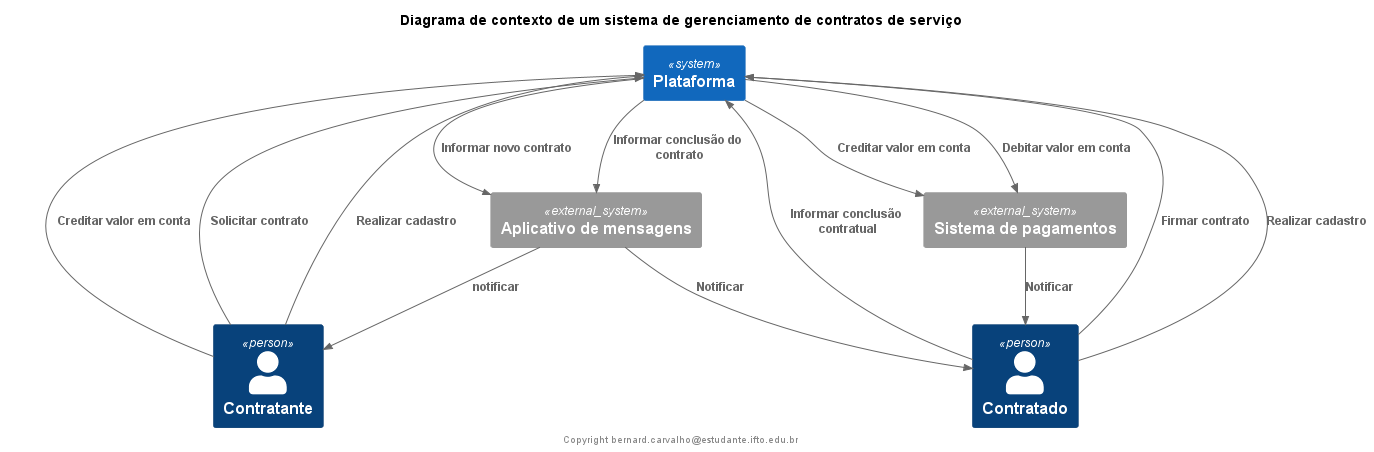

The diagram above was rendered by PlantUML. Its source (embedded in the PNG):
@startuml blogging-context
!include https://raw.githubusercontent.com/plantuml-stdlib/C4-PlantUML/master/C4_Context.puml
title Diagrama de contexto de um sistema de gerenciamento de contratos de serviço
footer Copyright bernard.carvalho@estudante.ifto.edu.br

    'Person(author, "author")
    'System(blog, "Acme Blog")

    'Rel(author, blog, "Create Post")
    'Rel(author, blog, "Update Post", "http")

    'Person_Ext(reader, "reader")


System(plataforma, "Plataforma")
System_Ext(mensageria, "Aplicativo de mensagens")
System_Ext(pagamento, "Sistema de pagamentos")

Person(contratante, "Contratante")
Person(prestador, "Contratado")

Rel(contratante, plataforma,"Solicitar contrato")
Rel(plataforma, mensageria, "Informar novo contrato")
Rel(mensageria, prestador, "Notificar")

Rel(prestador, plataforma, "Firmar contrato")
'Rel(contratante, plataforma, "Cancelar contrato")

Rel(contratante, plataforma, "Realizar cadastro")
Rel(prestador, plataforma, "Realizar cadastro")

Rel(prestador, plataforma, "Informar conclusão contratual")
Rel(plataforma, mensageria, "Informar conclusão do contrato")
Rel(mensageria, contratante, "notificar")

Rel(contratante, plataforma, "Creditar valor em conta")
Rel(plataforma, pagamento, "Creditar valor em conta")
Rel(plataforma, pagamento, "Debitar valor em conta")

Rel(pagamento, prestador, "Notificar")







@enduml